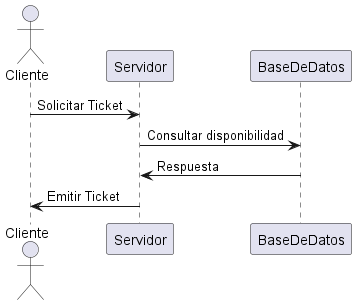

The diagram above was rendered by PlantUML. Its source (embedded in the PNG):
@startuml
actor Cliente
Cliente -> Servidor: Solicitar Ticket
Servidor -> BaseDeDatos: Consultar disponibilidad
BaseDeDatos -> Servidor: Respuesta
Servidor -> Cliente: Emitir Ticket
@enduml